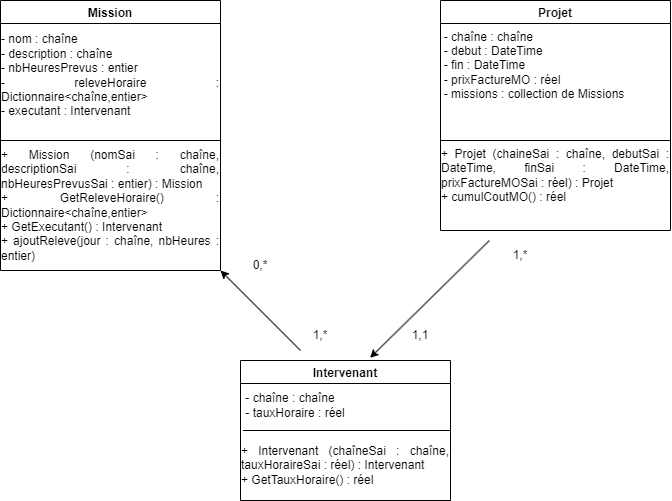

The diagram above was exported from draw.io. Its source (the exported page's mxGraphModel, read from the mxfile embedded in the PNG):
<mxGraphModel dx="1038" dy="543" grid="1" gridSize="10" guides="1" tooltips="1" connect="1" arrows="1" fold="1" page="1" pageScale="1" pageWidth="827" pageHeight="1169" math="0" shadow="0">
  <root>
    <mxCell id="0" />
    <mxCell id="1" parent="0" />
    <mxCell id="BoM5xetLCAoy1BhgBvRw-1" value="Mission" style="swimlane;" vertex="1" parent="1">
      <mxGeometry x="70" y="60" width="220" height="270" as="geometry" />
    </mxCell>
    <mxCell id="BoM5xetLCAoy1BhgBvRw-2" value="&lt;div style=&quot;text-align: justify;&quot;&gt;&lt;span style=&quot;background-color: initial;&quot;&gt;- nom : chaîne&lt;/span&gt;&lt;/div&gt;&lt;div style=&quot;text-align: justify;&quot;&gt;&lt;span style=&quot;background-color: initial;&quot;&gt;- description : chaîne&lt;/span&gt;&lt;/div&gt;&lt;div style=&quot;text-align: justify;&quot;&gt;&lt;span style=&quot;background-color: initial;&quot;&gt;- nbHeuresPrevus : entier&lt;/span&gt;&lt;/div&gt;&lt;div style=&quot;text-align: justify;&quot;&gt;&lt;span style=&quot;background-color: initial;&quot;&gt;- releveHoraire : Dictionnaire&amp;lt;chaîne,entier&amp;gt;&lt;/span&gt;&lt;/div&gt;&lt;div style=&quot;text-align: justify;&quot;&gt;&lt;span style=&quot;background-color: initial;&quot;&gt;- executant : Intervenant&lt;/span&gt;&lt;/div&gt;" style="text;html=1;strokeColor=none;fillColor=none;align=center;verticalAlign=middle;whiteSpace=wrap;rounded=0;" vertex="1" parent="BoM5xetLCAoy1BhgBvRw-1">
      <mxGeometry y="20" width="220" height="110" as="geometry" />
    </mxCell>
    <mxCell id="BoM5xetLCAoy1BhgBvRw-4" value="&lt;div style=&quot;text-align: justify;&quot;&gt;&lt;span style=&quot;background-color: initial;&quot;&gt;+ Mission (nomSai : chaîne, descriptionSai : chaîne, nbHeuresPrevusSai : entier) : Mission&lt;/span&gt;&lt;/div&gt;&lt;div style=&quot;text-align: justify;&quot;&gt;&lt;span style=&quot;background-color: initial;&quot;&gt;+ GetReleveHoraire() : Dictionnaire&amp;lt;chaîne,entier&amp;gt;&lt;/span&gt;&lt;/div&gt;&lt;div style=&quot;text-align: justify;&quot;&gt;&lt;span style=&quot;background-color: initial;&quot;&gt;+ GetExecutant() : Intervenant&lt;/span&gt;&lt;/div&gt;&lt;div style=&quot;text-align: justify;&quot;&gt;&lt;span style=&quot;background-color: initial;&quot;&gt;+ ajoutReleve(jour : chaîne, nbHeures : entier)&lt;/span&gt;&lt;/div&gt;" style="text;html=1;strokeColor=none;fillColor=none;align=center;verticalAlign=middle;whiteSpace=wrap;rounded=0;" vertex="1" parent="BoM5xetLCAoy1BhgBvRw-1">
      <mxGeometry y="140" width="220" height="130" as="geometry" />
    </mxCell>
    <mxCell id="BoM5xetLCAoy1BhgBvRw-3" value="" style="endArrow=none;html=1;rounded=0;" edge="1" parent="1">
      <mxGeometry width="50" height="50" relative="1" as="geometry">
        <mxPoint x="70" y="200" as="sourcePoint" />
        <mxPoint x="290" y="200" as="targetPoint" />
      </mxGeometry>
    </mxCell>
    <mxCell id="BoM5xetLCAoy1BhgBvRw-5" value="Projet" style="swimlane;" vertex="1" parent="1">
      <mxGeometry x="510" y="60" width="230" height="230" as="geometry" />
    </mxCell>
    <mxCell id="BoM5xetLCAoy1BhgBvRw-6" value="&lt;div style=&quot;text-align: justify;&quot;&gt;&lt;span style=&quot;background-color: initial;&quot;&gt;- chaîne : chaîne&lt;/span&gt;&lt;/div&gt;&lt;div style=&quot;text-align: justify;&quot;&gt;&lt;span style=&quot;background-color: initial;&quot;&gt;- debut : DateTime&lt;/span&gt;&lt;/div&gt;&lt;div style=&quot;text-align: justify;&quot;&gt;&lt;span style=&quot;background-color: initial;&quot;&gt;- fin : DateTime&lt;/span&gt;&lt;/div&gt;&lt;div style=&quot;text-align: justify;&quot;&gt;&lt;span style=&quot;background-color: initial;&quot;&gt;- prixFactureMO : réel&lt;/span&gt;&lt;/div&gt;&lt;div style=&quot;text-align: justify;&quot;&gt;&lt;span style=&quot;background-color: initial;&quot;&gt;- missions : collection de Missions&lt;/span&gt;&lt;/div&gt;" style="text;html=1;strokeColor=none;fillColor=none;align=center;verticalAlign=middle;whiteSpace=wrap;rounded=0;" vertex="1" parent="BoM5xetLCAoy1BhgBvRw-5">
      <mxGeometry x="-21" y="10" width="230" height="110" as="geometry" />
    </mxCell>
    <mxCell id="BoM5xetLCAoy1BhgBvRw-7" value="" style="endArrow=none;html=1;rounded=0;" edge="1" parent="BoM5xetLCAoy1BhgBvRw-5">
      <mxGeometry width="50" height="50" relative="1" as="geometry">
        <mxPoint y="140" as="sourcePoint" />
        <mxPoint x="230" y="140" as="targetPoint" />
      </mxGeometry>
    </mxCell>
    <mxCell id="BoM5xetLCAoy1BhgBvRw-8" value="&lt;div style=&quot;text-align: justify;&quot;&gt;&lt;span style=&quot;background-color: initial;&quot;&gt;+ Projet (chaineSai : chaîne, debutSai : DateTime, finSai : DateTime, prixFactureMOSai : réel) : Projet&lt;/span&gt;&lt;/div&gt;&lt;div style=&quot;text-align: justify;&quot;&gt;&lt;span style=&quot;background-color: initial;&quot;&gt;+ cumulCoutMO() : réel&lt;/span&gt;&lt;/div&gt;" style="text;html=1;strokeColor=none;fillColor=none;align=center;verticalAlign=middle;whiteSpace=wrap;rounded=0;" vertex="1" parent="BoM5xetLCAoy1BhgBvRw-5">
      <mxGeometry y="110" width="230" height="130" as="geometry" />
    </mxCell>
    <mxCell id="BoM5xetLCAoy1BhgBvRw-9" value="Intervenant" style="swimlane;" vertex="1" parent="1">
      <mxGeometry x="310" y="420" width="210" height="140" as="geometry" />
    </mxCell>
    <mxCell id="BoM5xetLCAoy1BhgBvRw-10" value="&lt;div style=&quot;text-align: justify;&quot;&gt;&lt;span style=&quot;background-color: initial;&quot;&gt;- chaîne : chaîne&lt;/span&gt;&lt;/div&gt;&lt;div style=&quot;text-align: justify;&quot;&gt;&lt;span style=&quot;background-color: initial;&quot;&gt;- tauxHoraire : réel&lt;/span&gt;&lt;/div&gt;" style="text;html=1;strokeColor=none;fillColor=none;align=center;verticalAlign=middle;whiteSpace=wrap;rounded=0;" vertex="1" parent="BoM5xetLCAoy1BhgBvRw-9">
      <mxGeometry x="-50" y="20" width="210" height="50" as="geometry" />
    </mxCell>
    <mxCell id="BoM5xetLCAoy1BhgBvRw-11" value="" style="endArrow=none;html=1;rounded=0;exitX=0.25;exitY=1;exitDx=0;exitDy=0;entryX=1;entryY=0.5;entryDx=0;entryDy=0;" edge="1" parent="BoM5xetLCAoy1BhgBvRw-9" source="BoM5xetLCAoy1BhgBvRw-10" target="BoM5xetLCAoy1BhgBvRw-9">
      <mxGeometry width="50" height="50" relative="1" as="geometry">
        <mxPoint x="80" y="140" as="sourcePoint" />
        <mxPoint x="130" y="90" as="targetPoint" />
      </mxGeometry>
    </mxCell>
    <mxCell id="BoM5xetLCAoy1BhgBvRw-12" value="&lt;div style=&quot;text-align: justify;&quot;&gt;&lt;span style=&quot;background-color: initial;&quot;&gt;+ Intervenant (chaîneSai : chaîne, tauxHoraireSai : réel) : Intervenant&lt;/span&gt;&lt;/div&gt;&lt;div style=&quot;text-align: justify;&quot;&gt;&lt;span style=&quot;background-color: initial;&quot;&gt;+ GetTauxHoraire() : réel&lt;/span&gt;&lt;/div&gt;" style="text;html=1;strokeColor=none;fillColor=none;align=center;verticalAlign=middle;whiteSpace=wrap;rounded=0;" vertex="1" parent="BoM5xetLCAoy1BhgBvRw-9">
      <mxGeometry y="70" width="210" height="70" as="geometry" />
    </mxCell>
    <mxCell id="BoM5xetLCAoy1BhgBvRw-13" value="" style="endArrow=classic;html=1;rounded=0;entryX=0.617;entryY=-0.019;entryDx=0;entryDy=0;entryPerimeter=0;" edge="1" parent="1" source="BoM5xetLCAoy1BhgBvRw-8" target="BoM5xetLCAoy1BhgBvRw-9">
      <mxGeometry width="50" height="50" relative="1" as="geometry">
        <mxPoint x="390" y="450" as="sourcePoint" />
        <mxPoint x="260" y="410" as="targetPoint" />
      </mxGeometry>
    </mxCell>
    <mxCell id="BoM5xetLCAoy1BhgBvRw-14" value="1,*" style="text;html=1;strokeColor=none;fillColor=none;align=center;verticalAlign=middle;whiteSpace=wrap;rounded=0;" vertex="1" parent="1">
      <mxGeometry x="560" y="300" width="60" height="30" as="geometry" />
    </mxCell>
    <mxCell id="BoM5xetLCAoy1BhgBvRw-15" value="1,1" style="text;html=1;strokeColor=none;fillColor=none;align=center;verticalAlign=middle;whiteSpace=wrap;rounded=0;" vertex="1" parent="1">
      <mxGeometry x="460" y="380" width="60" height="30" as="geometry" />
    </mxCell>
    <mxCell id="BoM5xetLCAoy1BhgBvRw-16" value="" style="endArrow=classic;html=1;rounded=0;entryX=1;entryY=1;entryDx=0;entryDy=0;" edge="1" parent="1" target="BoM5xetLCAoy1BhgBvRw-4">
      <mxGeometry width="50" height="50" relative="1" as="geometry">
        <mxPoint x="370" y="410" as="sourcePoint" />
        <mxPoint x="440" y="300" as="targetPoint" />
      </mxGeometry>
    </mxCell>
    <mxCell id="BoM5xetLCAoy1BhgBvRw-17" value="0,*" style="text;html=1;strokeColor=none;fillColor=none;align=center;verticalAlign=middle;whiteSpace=wrap;rounded=0;" vertex="1" parent="1">
      <mxGeometry x="300" y="310" width="60" height="30" as="geometry" />
    </mxCell>
    <mxCell id="BoM5xetLCAoy1BhgBvRw-18" value="1,*" style="text;html=1;strokeColor=none;fillColor=none;align=center;verticalAlign=middle;whiteSpace=wrap;rounded=0;" vertex="1" parent="1">
      <mxGeometry x="360" y="380" width="60" height="30" as="geometry" />
    </mxCell>
  </root>
</mxGraphModel>